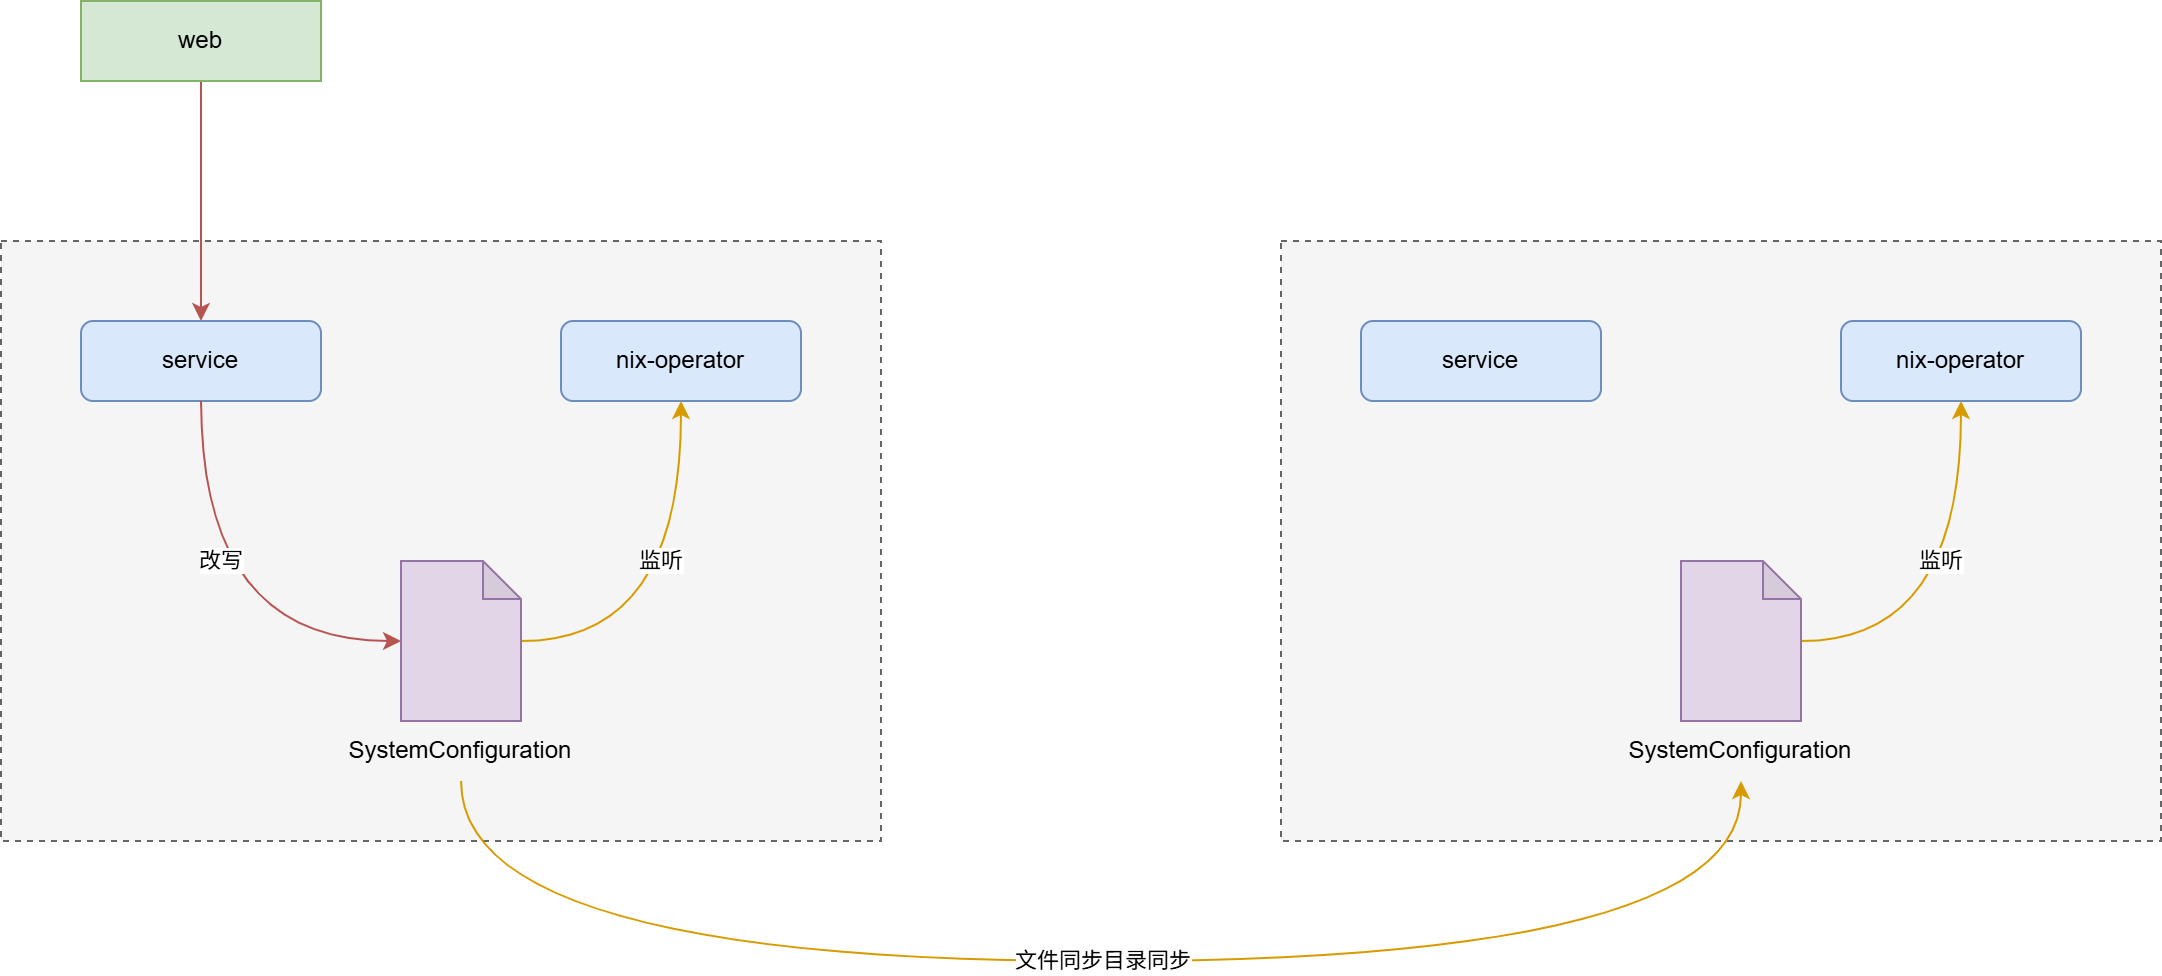

The diagram above was exported from draw.io. Its source (the exported page's mxGraphModel, read from the mxfile embedded in the PNG):
<mxGraphModel dx="1081" dy="441" grid="1" gridSize="10" guides="1" tooltips="1" connect="1" arrows="1" fold="1" page="0" pageScale="1" pageWidth="827" pageHeight="1169" math="0" shadow="0">
  <root>
    <mxCell id="0" />
    <mxCell id="1" parent="0" />
    <mxCell id="fklD_E2LVOkLVmIQ75oD-15" value="" style="rounded=0;whiteSpace=wrap;html=1;fillColor=#f5f5f5;fontColor=#333333;strokeColor=#666666;dashed=1;" vertex="1" parent="1">
      <mxGeometry x="480" y="240" width="440" height="300" as="geometry" />
    </mxCell>
    <mxCell id="fklD_E2LVOkLVmIQ75oD-14" value="" style="rounded=0;whiteSpace=wrap;html=1;fillColor=#f5f5f5;fontColor=#333333;strokeColor=#666666;dashed=1;" vertex="1" parent="1">
      <mxGeometry x="-160" y="240" width="440" height="300" as="geometry" />
    </mxCell>
    <mxCell id="fklD_E2LVOkLVmIQ75oD-1" value="nix-operator" style="rounded=1;whiteSpace=wrap;html=1;fillColor=#dae8fc;strokeColor=#6c8ebf;" vertex="1" parent="1">
      <mxGeometry x="120" y="280" width="120" height="40" as="geometry" />
    </mxCell>
    <mxCell id="fklD_E2LVOkLVmIQ75oD-2" value="监听" style="edgeStyle=orthogonalEdgeStyle;rounded=0;orthogonalLoop=1;jettySize=auto;html=1;entryX=0.5;entryY=1;entryDx=0;entryDy=0;curved=1;fillColor=#ffe6cc;strokeColor=#d79b00;" edge="1" parent="1" source="fklD_E2LVOkLVmIQ75oD-3" target="fklD_E2LVOkLVmIQ75oD-1">
      <mxGeometry x="0.2" y="10" relative="1" as="geometry">
        <mxPoint as="offset" />
      </mxGeometry>
    </mxCell>
    <mxCell id="fklD_E2LVOkLVmIQ75oD-3" value="" style="shape=note;whiteSpace=wrap;html=1;backgroundOutline=1;darkOpacity=0.05;size=19;fillColor=#e1d5e7;strokeColor=#9673a6;" vertex="1" parent="1">
      <mxGeometry x="40" y="400" width="60" height="80" as="geometry" />
    </mxCell>
    <mxCell id="fklD_E2LVOkLVmIQ75oD-4" value="文件同步目录同步" style="edgeStyle=orthogonalEdgeStyle;rounded=0;orthogonalLoop=1;jettySize=auto;html=1;entryX=0.5;entryY=1;entryDx=0;entryDy=0;curved=1;exitX=0.5;exitY=1;exitDx=0;exitDy=0;fillColor=#ffe6cc;strokeColor=#d79b00;" edge="1" parent="1" source="fklD_E2LVOkLVmIQ75oD-5" target="fklD_E2LVOkLVmIQ75oD-11">
      <mxGeometry relative="1" as="geometry">
        <Array as="points">
          <mxPoint x="70" y="600" />
          <mxPoint x="710" y="600" />
        </Array>
      </mxGeometry>
    </mxCell>
    <mxCell id="fklD_E2LVOkLVmIQ75oD-5" value="SystemConfiguration" style="text;html=1;align=center;verticalAlign=middle;whiteSpace=wrap;rounded=0;" vertex="1" parent="1">
      <mxGeometry x="-20" y="480" width="180" height="30" as="geometry" />
    </mxCell>
    <mxCell id="fklD_E2LVOkLVmIQ75oD-6" value="service" style="rounded=1;whiteSpace=wrap;html=1;fillColor=#dae8fc;strokeColor=#6c8ebf;" vertex="1" parent="1">
      <mxGeometry x="-120" y="280" width="120" height="40" as="geometry" />
    </mxCell>
    <mxCell id="fklD_E2LVOkLVmIQ75oD-7" value="改写" style="edgeStyle=orthogonalEdgeStyle;rounded=0;orthogonalLoop=1;jettySize=auto;html=1;entryX=0;entryY=0.5;entryDx=0;entryDy=0;entryPerimeter=0;curved=1;fillColor=#f8cecc;strokeColor=#b85450;" edge="1" parent="1" source="fklD_E2LVOkLVmIQ75oD-6" target="fklD_E2LVOkLVmIQ75oD-3">
      <mxGeometry x="-0.2727" y="10" relative="1" as="geometry">
        <Array as="points">
          <mxPoint x="-60" y="440" />
        </Array>
        <mxPoint as="offset" />
      </mxGeometry>
    </mxCell>
    <mxCell id="fklD_E2LVOkLVmIQ75oD-8" value="nix-operator" style="rounded=1;whiteSpace=wrap;html=1;fillColor=#dae8fc;strokeColor=#6c8ebf;" vertex="1" parent="1">
      <mxGeometry x="760" y="280" width="120" height="40" as="geometry" />
    </mxCell>
    <mxCell id="fklD_E2LVOkLVmIQ75oD-9" value="监听" style="edgeStyle=orthogonalEdgeStyle;rounded=0;orthogonalLoop=1;jettySize=auto;html=1;entryX=0.5;entryY=1;entryDx=0;entryDy=0;curved=1;fillColor=#ffe6cc;strokeColor=#d79b00;" edge="1" parent="1" source="fklD_E2LVOkLVmIQ75oD-10" target="fklD_E2LVOkLVmIQ75oD-8">
      <mxGeometry x="0.2" y="10" relative="1" as="geometry">
        <mxPoint as="offset" />
      </mxGeometry>
    </mxCell>
    <mxCell id="fklD_E2LVOkLVmIQ75oD-10" value="" style="shape=note;whiteSpace=wrap;html=1;backgroundOutline=1;darkOpacity=0.05;size=19;fillColor=#e1d5e7;strokeColor=#9673a6;" vertex="1" parent="1">
      <mxGeometry x="680" y="400" width="60" height="80" as="geometry" />
    </mxCell>
    <mxCell id="fklD_E2LVOkLVmIQ75oD-11" value="SystemConfiguration" style="text;html=1;align=center;verticalAlign=middle;whiteSpace=wrap;rounded=0;" vertex="1" parent="1">
      <mxGeometry x="620" y="480" width="180" height="30" as="geometry" />
    </mxCell>
    <mxCell id="fklD_E2LVOkLVmIQ75oD-12" value="service" style="rounded=1;whiteSpace=wrap;html=1;fillColor=#dae8fc;strokeColor=#6c8ebf;" vertex="1" parent="1">
      <mxGeometry x="520" y="280" width="120" height="40" as="geometry" />
    </mxCell>
    <mxCell id="fklD_E2LVOkLVmIQ75oD-17" style="edgeStyle=orthogonalEdgeStyle;rounded=0;orthogonalLoop=1;jettySize=auto;html=1;entryX=0.5;entryY=0;entryDx=0;entryDy=0;fillColor=#f8cecc;strokeColor=#b85450;" edge="1" parent="1" source="fklD_E2LVOkLVmIQ75oD-16" target="fklD_E2LVOkLVmIQ75oD-6">
      <mxGeometry relative="1" as="geometry" />
    </mxCell>
    <mxCell id="fklD_E2LVOkLVmIQ75oD-16" value="web" style="rounded=0;whiteSpace=wrap;html=1;fillColor=#d5e8d4;strokeColor=#82b366;" vertex="1" parent="1">
      <mxGeometry x="-120" y="120" width="120" height="40" as="geometry" />
    </mxCell>
  </root>
</mxGraphModel>